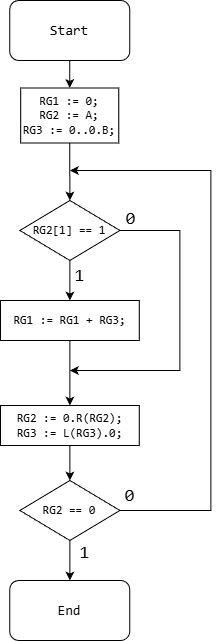

The diagram above was exported from draw.io. Its source (the exported page's mxGraphModel, read from the mxfile embedded in the PNG):
<mxGraphModel dx="1388" dy="624" grid="1" gridSize="10" guides="1" tooltips="1" connect="1" arrows="1" fold="1" page="1" pageScale="1" pageWidth="850" pageHeight="1100" math="0" shadow="0">
  <root>
    <mxCell id="0" />
    <mxCell id="1" parent="0" />
    <mxCell id="Z5mz4W-u0JS8DHTQApCf-1" edge="1" parent="1" source="Z5mz4W-u0JS8DHTQApCf-2" style="edgeStyle=orthogonalEdgeStyle;rounded=0;orthogonalLoop=1;jettySize=auto;html=1;entryX=0.5;entryY=0;entryDx=0;entryDy=0;" target="Z5mz4W-u0JS8DHTQApCf-5">
      <mxGeometry relative="1" as="geometry" />
    </mxCell>
    <mxCell id="Z5mz4W-u0JS8DHTQApCf-2" parent="1" style="rounded=0;whiteSpace=wrap;html=1;" value="&lt;font face=&quot;Consolas&quot;&gt;RG1 := 0;&lt;br&gt;RG2 := A;&lt;br&gt;RG3 := 0..0.B;&lt;/font&gt;" vertex="1">
      <mxGeometry height="55" width="98.07" x="290.2099999999999" y="147.5" as="geometry" />
    </mxCell>
    <mxCell id="Z5mz4W-u0JS8DHTQApCf-3" edge="1" parent="1" source="Z5mz4W-u0JS8DHTQApCf-5" style="edgeStyle=orthogonalEdgeStyle;rounded=0;orthogonalLoop=1;jettySize=auto;html=1;">
      <mxGeometry relative="1" as="geometry">
        <Array as="points">
          <mxPoint x="449.3799999999999" y="290" />
          <mxPoint x="449.3799999999999" y="430" />
          <mxPoint x="339.3799999999999" y="430" />
        </Array>
        <mxPoint x="339.3799999999999" y="430" as="targetPoint" />
      </mxGeometry>
    </mxCell>
    <mxCell id="Z5mz4W-u0JS8DHTQApCf-4" edge="1" parent="1" source="Z5mz4W-u0JS8DHTQApCf-5" style="edgeStyle=orthogonalEdgeStyle;rounded=0;orthogonalLoop=1;jettySize=auto;html=1;entryX=0.5;entryY=0;entryDx=0;entryDy=0;" target="Z5mz4W-u0JS8DHTQApCf-7">
      <mxGeometry relative="1" as="geometry" />
    </mxCell>
    <mxCell id="Z5mz4W-u0JS8DHTQApCf-5" parent="1" style="rhombus;whiteSpace=wrap;html=1;" value="&lt;font face=&quot;Consolas&quot;&gt;RG2[1] == 1&lt;/font&gt;" vertex="1">
      <mxGeometry height="60" width="100" x="289.3899999999999" y="260" as="geometry" />
    </mxCell>
    <mxCell id="Z5mz4W-u0JS8DHTQApCf-6" edge="1" parent="1" source="Z5mz4W-u0JS8DHTQApCf-7" style="edgeStyle=orthogonalEdgeStyle;rounded=0;orthogonalLoop=1;jettySize=auto;html=1;entryX=0.5;entryY=0;entryDx=0;entryDy=0;" target="Z5mz4W-u0JS8DHTQApCf-16">
      <mxGeometry relative="1" as="geometry" />
    </mxCell>
    <mxCell id="Z5mz4W-u0JS8DHTQApCf-7" parent="1" style="rounded=0;whiteSpace=wrap;html=1;" value="&lt;font face=&quot;Consolas&quot;&gt;RG1 := RG1 + RG3;&lt;/font&gt;" vertex="1">
      <mxGeometry height="40" width="138.75" x="270.01" y="360" as="geometry" />
    </mxCell>
    <mxCell id="Z5mz4W-u0JS8DHTQApCf-8" edge="1" parent="1" source="Z5mz4W-u0JS8DHTQApCf-9" style="edgeStyle=orthogonalEdgeStyle;rounded=0;orthogonalLoop=1;jettySize=auto;html=1;">
      <mxGeometry relative="1" as="geometry">
        <Array as="points">
          <mxPoint x="480.3799999999999" y="570" />
        </Array>
        <mxPoint x="339.3799999999999" y="230" as="targetPoint" />
      </mxGeometry>
    </mxCell>
    <mxCell id="Z5mz4W-u0JS8DHTQApCf-9" parent="1" style="rhombus;whiteSpace=wrap;html=1;" value="&lt;font face=&quot;Consolas&quot;&gt;RG2 == 0&lt;/font&gt;" vertex="1">
      <mxGeometry height="60" width="100" x="289.3899999999999" y="540" as="geometry" />
    </mxCell>
    <mxCell id="Z5mz4W-u0JS8DHTQApCf-10" edge="1" parent="1" source="Z5mz4W-u0JS8DHTQApCf-9" style="edgeStyle=orthogonalEdgeStyle;rounded=0;orthogonalLoop=1;jettySize=auto;html=1;entryX=0.5;entryY=0;entryDx=0;entryDy=0;entryPerimeter=0;">
      <mxGeometry relative="1" as="geometry">
        <mxPoint x="339.3799999999999" y="640" as="targetPoint" />
      </mxGeometry>
    </mxCell>
    <mxCell id="Z5mz4W-u0JS8DHTQApCf-11" parent="1" style="text;html=1;align=center;verticalAlign=middle;resizable=0;points=[];autosize=1;strokeColor=none;fillColor=none;" value="&lt;font style=&quot;font-size: 18px;&quot; face=&quot;Consolas&quot;&gt;0&lt;/font&gt;" vertex="1">
      <mxGeometry height="40" width="30" x="383.76" y="535" as="geometry" />
    </mxCell>
    <mxCell id="Z5mz4W-u0JS8DHTQApCf-12" parent="1" style="text;html=1;align=center;verticalAlign=middle;resizable=0;points=[];autosize=1;strokeColor=none;fillColor=none;" value="&lt;font style=&quot;font-size: 18px;&quot; face=&quot;Consolas&quot;&gt;1&lt;/font&gt;" vertex="1">
      <mxGeometry height="40" width="30" x="339.3799999999999" y="592" as="geometry" />
    </mxCell>
    <mxCell id="Z5mz4W-u0JS8DHTQApCf-13" parent="1" style="text;html=1;align=center;verticalAlign=middle;resizable=0;points=[];autosize=1;strokeColor=none;fillColor=none;" value="&lt;font style=&quot;font-size: 18px;&quot; face=&quot;Consolas&quot;&gt;0&lt;/font&gt;" vertex="1">
      <mxGeometry height="40" width="30" x="384.76" y="258" as="geometry" />
    </mxCell>
    <mxCell id="Z5mz4W-u0JS8DHTQApCf-14" parent="1" style="text;html=1;align=center;verticalAlign=middle;resizable=0;points=[];autosize=1;strokeColor=none;fillColor=none;" value="&lt;font style=&quot;font-size: 18px;&quot; face=&quot;Consolas&quot;&gt;1&lt;/font&gt;" vertex="1">
      <mxGeometry height="40" width="30" x="334.3799999999999" y="315" as="geometry" />
    </mxCell>
    <mxCell id="Z5mz4W-u0JS8DHTQApCf-15" edge="1" parent="1" source="Z5mz4W-u0JS8DHTQApCf-16" style="edgeStyle=orthogonalEdgeStyle;rounded=0;orthogonalLoop=1;jettySize=auto;html=1;entryX=0.5;entryY=0;entryDx=0;entryDy=0;" target="Z5mz4W-u0JS8DHTQApCf-9">
      <mxGeometry relative="1" as="geometry" />
    </mxCell>
    <mxCell id="Z5mz4W-u0JS8DHTQApCf-16" parent="1" style="rounded=0;whiteSpace=wrap;html=1;" value="&lt;font face=&quot;Consolas&quot;&gt;RG2 := 0.R(RG2);&lt;br&gt;RG3 := L(RG3).0;&lt;/font&gt;" vertex="1">
      <mxGeometry height="40" width="138.75" x="270" y="465" as="geometry" />
    </mxCell>
    <mxCell id="Z5mz4W-u0JS8DHTQApCf-17" edge="1" parent="1" source="Z5mz4W-u0JS8DHTQApCf-18" style="edgeStyle=orthogonalEdgeStyle;rounded=0;orthogonalLoop=1;jettySize=auto;html=1;entryX=0.5;entryY=0;entryDx=0;entryDy=0;" target="Z5mz4W-u0JS8DHTQApCf-2">
      <mxGeometry relative="1" as="geometry" />
    </mxCell>
    <mxCell id="Z5mz4W-u0JS8DHTQApCf-18" parent="1" style="rounded=1;whiteSpace=wrap;html=1;" value="&lt;span style=&quot;font-size: 14px;&quot;&gt;&lt;font face=&quot;Consolas&quot;&gt;Start&lt;/font&gt;&lt;/span&gt;" vertex="1">
      <mxGeometry height="60" width="120" x="279.2499999999999" y="60" as="geometry" />
    </mxCell>
    <mxCell id="Z5mz4W-u0JS8DHTQApCf-19" parent="1" style="rounded=1;whiteSpace=wrap;html=1;" value="&lt;span style=&quot;font-size: 14px;&quot;&gt;&lt;font face=&quot;Consolas&quot;&gt;End&lt;/font&gt;&lt;/span&gt;" vertex="1">
      <mxGeometry height="60" width="120" x="279.25" y="640" as="geometry" />
    </mxCell>
  </root>
</mxGraphModel>